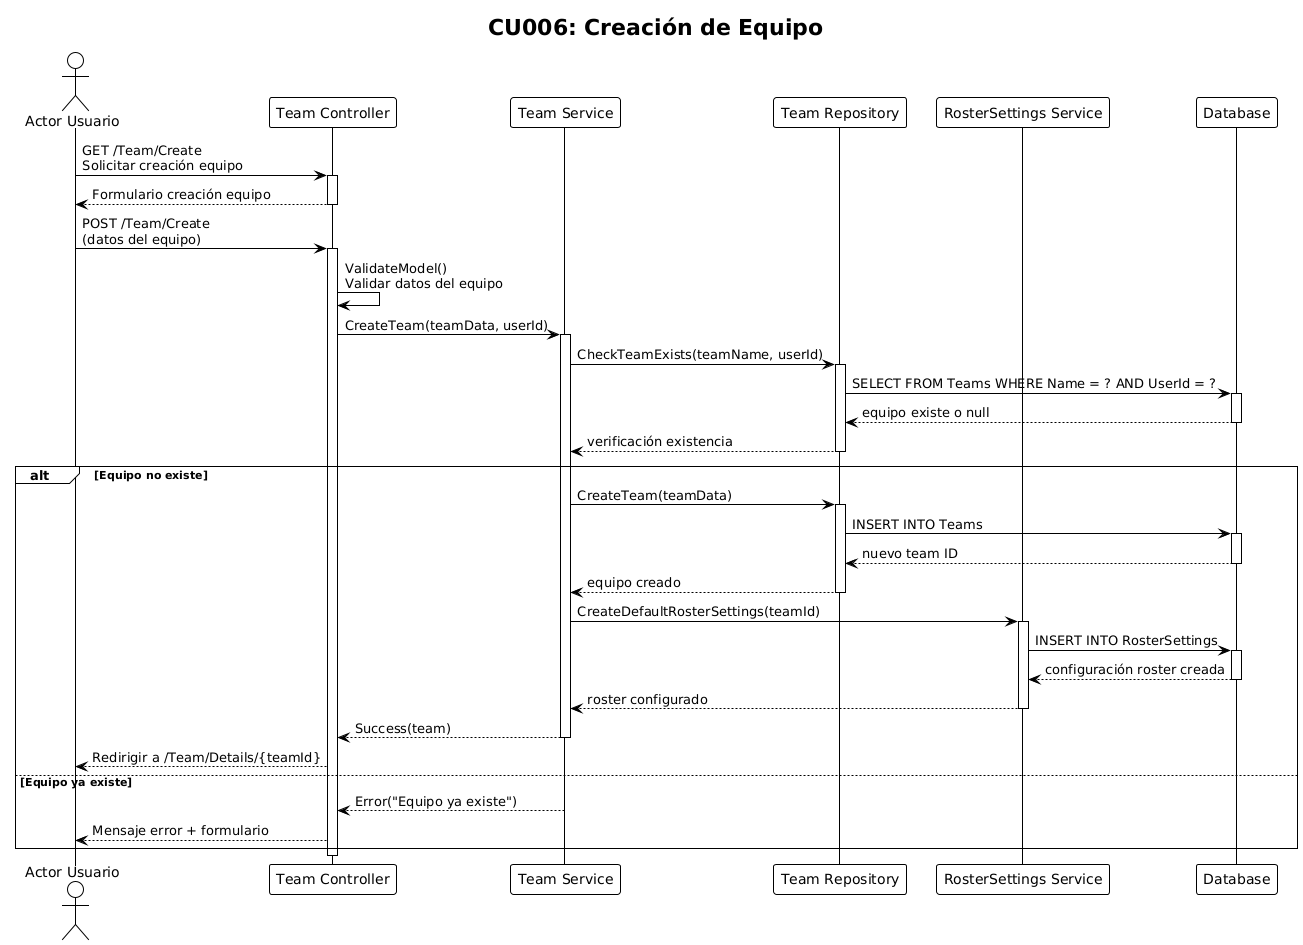

The diagram above was rendered by PlantUML. Its source (embedded in the PNG):
@startuml
!theme plain
title CU006: Creación de Equipo

actor "Actor Usuario" as usuario
participant "Team Controller" as controller
participant "Team Service" as teamService
participant "Team Repository" as teamRepo
participant "RosterSettings Service" as rosterService
participant "Database" as db

usuario -> controller : GET /Team/Create\nSolicitar creación equipo
activate controller
controller --> usuario : Formulario creación equipo
deactivate controller

usuario -> controller : POST /Team/Create\n(datos del equipo)
activate controller

controller -> controller : ValidateModel()\nValidar datos del equipo

controller -> teamService : CreateTeam(teamData, userId)
activate teamService

teamService -> teamRepo : CheckTeamExists(teamName, userId)
activate teamRepo
teamRepo -> db : SELECT FROM Teams WHERE Name = ? AND UserId = ?
activate db
db --> teamRepo : equipo existe o null
deactivate db
teamRepo --> teamService : verificación existencia
deactivate teamRepo

alt Equipo no existe
    teamService -> teamRepo : CreateTeam(teamData)
    activate teamRepo
    teamRepo -> db : INSERT INTO Teams
    activate db
    db --> teamRepo : nuevo team ID
    deactivate db
    teamRepo --> teamService : equipo creado
    deactivate teamRepo
    
    teamService -> rosterService : CreateDefaultRosterSettings(teamId)
    activate rosterService
    rosterService -> db : INSERT INTO RosterSettings
    activate db
    db --> rosterService : configuración roster creada
    deactivate db
    rosterService --> teamService : roster configurado
    deactivate rosterService
    
    teamService --> controller : Success(team)
    deactivate teamService
    controller --> usuario : Redirigir a /Team/Details/{teamId}
else Equipo ya existe
    teamService --> controller : Error("Equipo ya existe")
    deactivate teamService
    controller --> usuario : Mensaje error + formulario
end

deactivate controller
@enduml